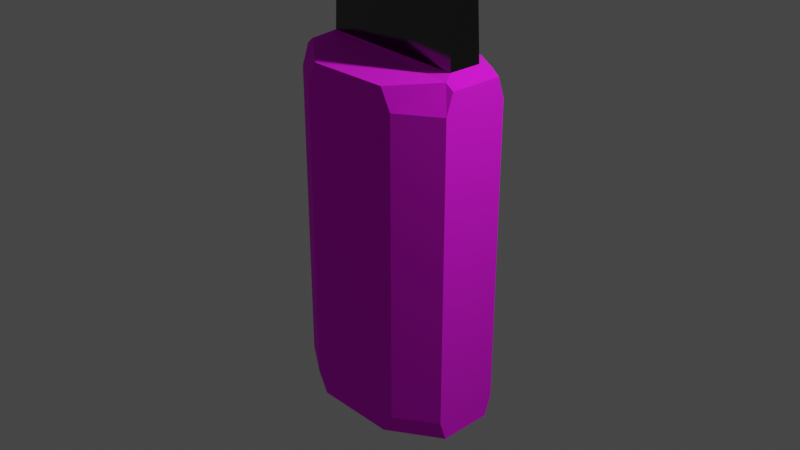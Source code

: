 # Source: knife1.blend  (saved by Blender 2.93.21; exported with 4.5.12 LTS)
import bpy
from mathutils import Matrix  # noqa: F401  (used for matrix-valued properties, if any)

bpy.ops.wm.read_factory_settings(use_empty=True)
scene = bpy.context.scene
scene.name = 'Scene'

# ---- collections
col_collection = bpy.data.collections.new('Collection'); scene.collection.children.link(col_collection)

# ---- images (referenced by path relative to the original .blend; pixels are not part of the script)
import os
ASSET_DIR = os.environ.get("B2B_ASSET_DIR", "")  # directory of the original .blend (textures are referenced by path, not embedded)
HERE = os.path.dirname(os.path.abspath(__file__))  # packed textures are extracted next to this script under _unpacked/

def load_image(name, relpath, width, height, colorspace="sRGB"):
    """Load a texture the original file referenced (path relative to the .blend, or extracted next to this script)."""
    p = next((c for c in (os.path.join(HERE, relpath), os.path.join(ASSET_DIR, relpath)) if relpath and os.path.exists(c)), "")
    if p:
        img = bpy.data.images.load(p, check_existing=True)
        img.name = name
    else:  # same state as the original file: an image datablock whose file is absent (Cycles renders it pink)
        img = bpy.data.images.new(name, width, height)
        img.source = "FILE"
        img.filepath = "//" + (relpath or name)
    img.colorspace_settings.name = colorspace
    return img
img_carbon_fiber_jpg = load_image('carbon_fiber.jpg', 'carbon_fiber.jpg', 1024, 1024, 'sRGB')

# ---- materials (node trees are filled in below, after node groups)
mat_blade = bpy.data.materials.new('Blade')
mat_blade.alpha_threshold = 0.0
mat_blade.use_transparent_shadow = False
mat_blade.line_color = (0.0, 0.0, 0.0, 1.0)
mat_handle = bpy.data.materials.new('Handle')
mat_handle.use_transparent_shadow = False

# ---- material node trees
mat_blade.use_nodes = True; mat_blade.node_tree.nodes.clear()
_N = mat_blade.node_tree.nodes; _L = mat_blade.node_tree.links
n0 = _N.new('ShaderNodeOutputMaterial'); n0.name = 'Material Output'; n0.location = (300, 300)
n1 = _N.new('ShaderNodeBsdfPrincipled'); n1.name = 'Principled BSDF'; n1.location = (10, 300)
n1.distribution = 'GGX'
n1.subsurface_method = 'BURLEY'
n1.inputs[0].default_value = (0.1, 0.1, 0.1, 1.0)
n1.inputs[1].default_value = 1.0
n1.inputs[2].default_value = 0.1
n1.inputs[3].default_value = 1.45
n1.inputs[27].default_value = (0.0, 0.0, 0.0, 1.0)
n1.inputs[28].default_value = 1.0
_L.new(n1.outputs[0], n0.inputs[0])
n0.is_active_output = True
mat_handle.use_nodes = True; mat_handle.node_tree.nodes.clear()
_N = mat_handle.node_tree.nodes; _L = mat_handle.node_tree.links
n0 = _N.new('ShaderNodeBsdfPrincipled'); n0.name = 'Principled BSDF'; n0.location = (10, 300)
n0.distribution = 'GGX'
n0.subsurface_method = 'BURLEY'
n0.inputs[2].default_value = 1.0
n0.inputs[3].default_value = 1.45
n0.inputs[27].default_value = (0.0, 0.0, 0.0, 1.0)
n0.inputs[28].default_value = 1.0
n1 = _N.new('ShaderNodeOutputMaterial'); n1.name = 'Material Output'; n1.location = (300, 300)
n2 = _N.new('ShaderNodeVectorMath'); n2.name = 'Vector Math'; n2.location = (-676, 301)
n2.operation = 'SCALE'
n2.inputs[3].default_value = 2.5
n3 = _N.new('ShaderNodeTexCoord'); n3.name = 'Texture Coordinate'; n3.location = (-889, 302)
n4 = _N.new('ShaderNodeTexImage'); n4.name = 'Image Texture'; n4.location = (-455, 301)
n4.image = img_carbon_fiber_jpg
_L.new(n0.outputs[0], n1.inputs[0])
_L.new(n2.outputs[0], n4.inputs[0])
_L.new(n3.outputs[2], n2.inputs[0])
_L.new(n4.outputs[0], n0.inputs[0])
n1.is_active_output = True

# ---- world
world_world = bpy.data.worlds.new('World'); scene.world = world_world
world_world.use_nodes = True; world_world.node_tree.nodes.clear()
_N = world_world.node_tree.nodes; _L = world_world.node_tree.links
n0 = _N.new('ShaderNodeOutputWorld'); n0.name = 'World Output'; n0.location = (300, 300)
n1 = _N.new('ShaderNodeBackground'); n1.name = 'Background'; n1.location = (10, 300)
n1.inputs[0].default_value = (0.05088, 0.05088, 0.05088, 1.0)
_L.new(n1.outputs[0], n0.inputs[0])
n0.is_active_output = True
world_world.color = (0.05088, 0.05088, 0.05088)
world_world.use_sun_shadow = False
world_world.sun_shadow_jitter_overblur = 0.0

# ---- cameras
cam_camera = bpy.data.cameras.new('Camera')
cam_camera.clip_end = 100.0
cam_camera.ortho_scale = 7.314

# ---- lights
light_light = bpy.data.lights.new('Light', 'POINT')
light_light.transmission_factor = 0.0
light_light.energy = 1000.0
light_light.shadow_soft_size = 0.1
light_light.shadow_maximum_resolution = 0.006
light_light.use_absolute_resolution = True

# ---- meshes
me_cube = bpy.data.meshes.new('Cube')
me_cube.from_pydata([(0.8572, -0.1856, 1.795), (-0.8628, -0.04544, 1.795), (0.8572, 0.1856, 1.795), (-0.8628, 0.04544, 1.795), (0.5257, -0.1186, 8.272), (-0.5758, -0.02904, 8.272), (0.5257, 0.1186, 8.272), (-0.5758, 0.02904, 8.272), (0.4531, 0.6489, 1.685), (0.9147, 0.2991, 1.75), (1.0, 0.294, 1.685), (0.06098, -0.04322, 10.17), (0.4531, 0.6489, -2.047), (-0.1111, -0.02401, 10.17), (1.0, 0.294, -2.047), (1.0, -0.294, 1.685), (0.9147, -0.2991, 1.75), (0.4531, -0.6489, 1.685), (0.06098, 0.04322, 10.17), (-0.1111, 0.02401, 10.17), (0.4531, -0.6489, -2.047), (1.0, -0.294, -2.047), (-0.3382, 0.0261, 9.386), (-1.0, 0.294, 1.685), (-0.924, 0.2981, 1.746), (-0.4531, 0.6489, 1.685), (0.2881, 0.08203, 9.386), (-0.4531, 0.6489, -2.047), (-1.0, 0.294, -2.047), (-0.3382, -0.0261, 9.386), (-0.4531, -0.6489, 1.685), (-0.924, -0.2981, 1.746), (-1.0, -0.294, 1.685), (-0.4531, -0.6489, -2.047), (0.2881, -0.08203, 9.386), (-1.0, -0.294, -2.047), (1.0, 0.3714, 1.462), (0.5723, 0.6489, 1.462), (0.5723, 0.6489, -1.825), (1.0, 0.3714, -1.825), (0.5723, -0.6489, 1.462), (1.0, -0.3714, 1.462), (1.0, -0.3714, -1.825), (0.5723, -0.6489, -1.825), (-0.5723, 0.6489, 1.462), (-1.0, 0.3714, 1.462), (-1.0, 0.3714, -1.825), (-0.5723, 0.6489, -1.825), (-1.0, -0.3714, 1.462), (-0.5723, -0.6489, 1.462), (-0.5723, -0.6489, -1.825), (-1.0, -0.3714, -1.825)], [], [(28, 27, 12, 14, 21, 20, 33, 35), (31, 30, 17, 16, 0, 1), (24, 23, 32, 31, 1, 3), (42, 43, 20, 21), (9, 8, 25, 24, 3, 2), (12, 38, 39, 14), (3, 1, 5, 7), (16, 15, 10, 9, 2, 0), (46, 47, 27, 28), (6, 7, 22, 26), (1, 0, 4, 5), (2, 3, 7, 6), (0, 2, 6, 4), (14, 39, 36, 10, 15, 41, 42, 21), (15, 16, 17, 40, 41), (20, 43, 40, 17, 30, 49, 50, 33), (44, 45, 23, 24, 25), (35, 51, 48, 32, 23, 45, 46, 28), (48, 49, 30, 31, 32), (33, 50, 51, 35), (34, 26, 18, 11), (8, 9, 10, 36, 37), (46, 45, 44, 47), (36, 39, 38, 37), (40, 43, 42, 41), (48, 51, 50, 49), (27, 47, 44, 25, 8, 37, 38, 12), (4, 6, 26, 34), (7, 5, 29, 22), (5, 4, 34, 29), (18, 19, 13, 11), (26, 22, 19, 18), (29, 34, 11, 13), (22, 29, 13, 19)])
me_cube.polygons.foreach_set('material_index', [1, 1, 1, 1, 1, 1, 0, 1, 1, 0, 0, 0, 0, 1, 1, 1, 1, 1, 1, 1, 0, 1, 1, 1, 1, 1, 1, 0, 0, 0, 0, 0, 0, 0])
_uv = me_cube.uv_layers.new(name='UVMap')
_uv.uv.foreach_set('vector', [0.6099, 0.8424, 0.5819, 0.7992, 0.5819, 0.7276, 0.6099, 0.6844, 0.6564, 0.6844, 0.6845, 0.7276, 0.6845, 0.7992, 0.6564, 0.8424, 0.429, 0.2087, 0.4568, 0.2347, 0.4568, 0.2906, 0.4291, 0.3223, 0.4201, 0.321, 0.4091, 0.2149, 0.3819, 0.2087, 0.3822, 0.201, 0.4287, 0.201, 0.429, 0.2087, 0.4091, 0.2149, 0.4019, 0.2149, 0.5819, 0.6333, 0.6098, 0.6322, 0.6189, 0.6497, 0.5833, 0.6512, 0.3818, 0.3223, 0.3542, 0.2906, 0.3542, 0.2347, 0.3819, 0.2087, 0.4019, 0.2149, 0.3908, 0.321, 0.6979, 0.317, 0.7073, 0.2994, 0.7401, 0.2992, 0.7398, 0.3167, 0.4019, 0.2149, 0.4091, 0.2149, 0.4078, 0.5526, 0.4032, 0.5526, 0.4957, 0.3149, 0.4961, 0.3088, 0.5426, 0.3088, 0.543, 0.3149, 0.534, 0.319, 0.5047, 0.319, 0.5822, 0.2993, 0.6169, 0.2994, 0.6263, 0.317, 0.5819, 0.3168, 0.1263, 0.1667, 0.03905, 0.1667, 0.05777, 0.07862, 0.1074, 0.07862, 0.321, 0.6778, 0.1861, 0.6778, 0.2159, 0.1665, 0.3023, 0.1665, 0.1529, 0.6786, 0.01661, 0.6786, 0.03905, 0.1667, 0.1263, 0.1667, 0.5047, 0.319, 0.534, 0.319, 0.5287, 0.8297, 0.51, 0.8297, 0.5426, 0.01661, 0.5487, 0.03403, 0.5487, 0.2914, 0.5426, 0.3088, 0.4961, 0.3088, 0.49, 0.2914, 0.49, 0.03403, 0.4961, 0.01661, 0.5833, 0.3564, 0.5898, 0.3512, 0.6189, 0.355, 0.6098, 0.3726, 0.5819, 0.3738, 0.6189, 0.6497, 0.6098, 0.6322, 0.6098, 0.3726, 0.6189, 0.355, 0.6887, 0.3543, 0.6978, 0.3718, 0.6978, 0.6314, 0.6887, 0.649, 0.6169, 0.03966, 0.5822, 0.03949, 0.5819, 0.02185, 0.5879, 0.01704, 0.6263, 0.02208, 0.4287, 0.01661, 0.4348, 0.0276, 0.4348, 0.19, 0.4287, 0.201, 0.3822, 0.201, 0.3761, 0.19, 0.3761, 0.0276, 0.3822, 0.01661, 0.7358, 0.3723, 0.6978, 0.3718, 0.6887, 0.3543, 0.7312, 0.3502, 0.7372, 0.355, 0.6887, 0.649, 0.6978, 0.6314, 0.7358, 0.6319, 0.7372, 0.6497, 0.5128, 0.9195, 0.5258, 0.9195, 0.5227, 0.9834, 0.5159, 0.9834, 0.6979, 0.02205, 0.7331, 0.01661, 0.7398, 0.02179, 0.7401, 0.03942, 0.7073, 0.03963, 0.5822, 0.2993, 0.5822, 0.03949, 0.6169, 0.03966, 0.6169, 0.2994, 0.7401, 0.03942, 0.7401, 0.2992, 0.7073, 0.2994, 0.7073, 0.03963, 0.6098, 0.3726, 0.6098, 0.6322, 0.5819, 0.6333, 0.5819, 0.3738, 0.7358, 0.3723, 0.7358, 0.6319, 0.6978, 0.6314, 0.6978, 0.3718, 0.6263, 0.317, 0.6169, 0.2994, 0.6169, 0.03966, 0.6263, 0.02208, 0.6979, 0.02205, 0.7073, 0.03963, 0.7073, 0.2994, 0.6979, 0.317, 0.51, 0.8297, 0.5287, 0.8297, 0.5258, 0.9195, 0.5128, 0.9195, 0.4032, 0.5526, 0.4078, 0.5526, 0.4075, 0.6223, 0.4034, 0.6223, 0.3023, 0.1665, 0.2159, 0.1665, 0.2354, 0.0785, 0.2846, 0.07851, 0.4021, 0.6857, 0.4036, 0.6751, 0.4074, 0.6751, 0.4089, 0.6857, 0.1074, 0.07862, 0.05777, 0.07862, 0.07567, 0.01661, 0.08933, 0.01661, 0.2846, 0.07851, 0.2354, 0.0785, 0.2539, 0.01661, 0.2675, 0.01662, 0.4034, 0.6223, 0.4075, 0.6223, 0.4074, 0.6751, 0.4036, 0.6751])
me_cube.materials.append(mat_blade)
me_cube.materials.append(mat_handle)
me_cube.use_remesh_preserve_volume = False
me_cube.use_remesh_preserve_attributes = False
me_cube.use_mirror_vertex_groups = False
me_cube.update()

# ---- objects
ob_knife = bpy.data.objects.new('Knife', me_cube)
ob_light = bpy.data.objects.new('Light', light_light)
ob_camera = bpy.data.objects.new('Camera', cam_camera)

# ---- transforms, parenting, visibility, modifiers, constraints
ob_knife.location = (0.0, 0.0, 0.0)
ob_knife.lock_rotations_4d = False
ob_knife.empty_display_type = 'ARROWS'
ob_knife.lineart.crease_threshold = 0.0
_vg = ob_knife.vertex_groups.new(name='Blade')
_vg = ob_knife.vertex_groups.new(name='Handle')
ob_light.location = (4.076, 1.005, 5.904)
ob_light.rotation_euler = (0.6503, 0.05522, 1.866)
ob_light.lock_rotations_4d = False
ob_light.empty_display_type = 'ARROWS'
ob_light.color = (0.0, 0.0, 0.0, 0.0)
ob_light.lineart.crease_threshold = 0.0
ob_camera.location = (7.359, -6.926, 4.958)
ob_camera.rotation_euler = (1.109, 0.0, 0.8149)
ob_camera.lock_rotations_4d = False
ob_camera.empty_display_type = 'ARROWS'
ob_camera.color = (0.0, 0.0, 0.0, 0.0)
ob_camera.display_type = 'WIRE'
ob_camera.lineart.crease_threshold = 0.0

# ---- collection membership
col_collection.objects.link(ob_knife)
col_collection.objects.link(ob_light)
col_collection.objects.link(ob_camera)

# ---- scene / render settings (as saved in the file)
scene.camera = ob_camera
scene.frame_start = 1; scene.frame_end = 250; scene.frame_set(1)
scene.render.engine = 'BLENDER_EEVEE_NEXT'
scene.cycles.use_denoising = False
scene.cycles.samples = 128
scene.cycles.sampling_pattern = 'TABULATED_SOBOL'
scene.cycles.use_adaptive_sampling = False
scene.cycles.use_light_tree = False
scene.view_settings.view_transform = 'Filmic'
bpy.context.view_layer.update()
